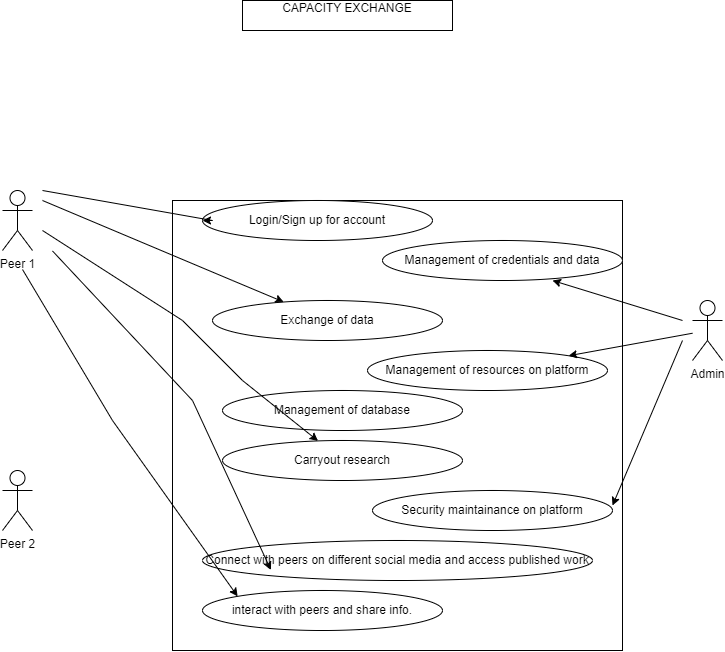

The diagram above was exported from draw.io. Its source (the exported page's mxGraphModel, read from the mxfile embedded in the PNG):
<mxGraphModel dx="955" dy="522" grid="1" gridSize="10" guides="1" tooltips="1" connect="1" arrows="1" fold="1" page="1" pageScale="1" pageWidth="850" pageHeight="1100" math="0" shadow="0">
  <root>
    <mxCell id="0" />
    <mxCell id="1" parent="0" />
    <object label="CAPACITY EXCHANGE&lt;br&gt;&amp;nbsp;" id="t4UQpszaldBBQvP8pC-E-1">
      <mxCell style="rounded=0;whiteSpace=wrap;html=1;" parent="1" vertex="1">
        <mxGeometry x="300" y="30" width="210" height="30" as="geometry" />
      </mxCell>
    </object>
    <mxCell id="t4UQpszaldBBQvP8pC-E-2" value="" style="whiteSpace=wrap;html=1;aspect=fixed;" parent="1" vertex="1">
      <mxGeometry x="230" y="230" width="450" height="450" as="geometry" />
    </mxCell>
    <mxCell id="t4UQpszaldBBQvP8pC-E-4" value="Peer 1&lt;br&gt;&lt;br&gt;" style="shape=umlActor;verticalLabelPosition=bottom;verticalAlign=top;html=1;outlineConnect=0;" parent="1" vertex="1">
      <mxGeometry x="60" y="220" width="30" height="60" as="geometry" />
    </mxCell>
    <mxCell id="t4UQpszaldBBQvP8pC-E-5" value="Peer 2&lt;br&gt;" style="shape=umlActor;verticalLabelPosition=bottom;verticalAlign=top;html=1;outlineConnect=0;" parent="1" vertex="1">
      <mxGeometry x="60" y="500" width="30" height="60" as="geometry" />
    </mxCell>
    <mxCell id="t4UQpszaldBBQvP8pC-E-11" value="Login/Sign up for account" style="ellipse;whiteSpace=wrap;html=1;" parent="1" vertex="1">
      <mxGeometry x="260" y="230" width="230" height="40" as="geometry" />
    </mxCell>
    <mxCell id="t4UQpszaldBBQvP8pC-E-14" value="Exchange of data" style="ellipse;whiteSpace=wrap;html=1;" parent="1" vertex="1">
      <mxGeometry x="270" y="330" width="230" height="40" as="geometry" />
    </mxCell>
    <mxCell id="t4UQpszaldBBQvP8pC-E-15" value="Management of database" style="ellipse;whiteSpace=wrap;html=1;" parent="1" vertex="1">
      <mxGeometry x="280" y="420" width="240" height="40" as="geometry" />
    </mxCell>
    <mxCell id="t4UQpszaldBBQvP8pC-E-17" value="Carryout research" style="ellipse;whiteSpace=wrap;html=1;" parent="1" vertex="1">
      <mxGeometry x="280" y="470" width="240" height="40" as="geometry" />
    </mxCell>
    <mxCell id="t4UQpszaldBBQvP8pC-E-18" value="Connect with peers on different social media and access published work" style="ellipse;whiteSpace=wrap;html=1;" parent="1" vertex="1">
      <mxGeometry x="260" y="570" width="390" height="40" as="geometry" />
    </mxCell>
    <mxCell id="t4UQpszaldBBQvP8pC-E-19" value="interact with peers and share info." style="ellipse;whiteSpace=wrap;html=1;" parent="1" vertex="1">
      <mxGeometry x="260" y="620" width="240" height="40" as="geometry" />
    </mxCell>
    <mxCell id="t4UQpszaldBBQvP8pC-E-20" value="Admin&lt;br&gt;" style="shape=umlActor;verticalLabelPosition=bottom;verticalAlign=top;html=1;outlineConnect=0;" parent="1" vertex="1">
      <mxGeometry x="750" y="330" width="30" height="60" as="geometry" />
    </mxCell>
    <mxCell id="t4UQpszaldBBQvP8pC-E-21" value="Management of credentials and data" style="ellipse;whiteSpace=wrap;html=1;" parent="1" vertex="1">
      <mxGeometry x="440" y="270" width="240" height="40" as="geometry" />
    </mxCell>
    <mxCell id="t4UQpszaldBBQvP8pC-E-22" value="Management of resources on platform" style="ellipse;whiteSpace=wrap;html=1;" parent="1" vertex="1">
      <mxGeometry x="425" y="380" width="240" height="40" as="geometry" />
    </mxCell>
    <mxCell id="t4UQpszaldBBQvP8pC-E-23" value="Security maintainance on platform" style="ellipse;whiteSpace=wrap;html=1;" parent="1" vertex="1">
      <mxGeometry x="430" y="520" width="240" height="40" as="geometry" />
    </mxCell>
    <mxCell id="t4UQpszaldBBQvP8pC-E-31" value="" style="endArrow=classic;html=1;rounded=0;" parent="1" target="t4UQpszaldBBQvP8pC-E-14" edge="1">
      <mxGeometry width="50" height="50" relative="1" as="geometry">
        <mxPoint x="100" y="230" as="sourcePoint" />
        <mxPoint x="400" y="310" as="targetPoint" />
        <Array as="points">
          <mxPoint x="290" y="310" />
        </Array>
      </mxGeometry>
    </mxCell>
    <mxCell id="t4UQpszaldBBQvP8pC-E-33" value="" style="endArrow=classic;html=1;rounded=0;" parent="1" target="t4UQpszaldBBQvP8pC-E-17" edge="1">
      <mxGeometry width="50" height="50" relative="1" as="geometry">
        <mxPoint x="100" y="260" as="sourcePoint" />
        <mxPoint x="341" y="362" as="targetPoint" />
        <Array as="points">
          <mxPoint x="240" y="350" />
          <mxPoint x="300" y="410" />
        </Array>
      </mxGeometry>
    </mxCell>
    <mxCell id="t4UQpszaldBBQvP8pC-E-35" value="" style="endArrow=classic;html=1;rounded=0;" parent="1" target="t4UQpszaldBBQvP8pC-E-11" edge="1">
      <mxGeometry width="50" height="50" relative="1" as="geometry">
        <mxPoint x="100" y="220" as="sourcePoint" />
        <mxPoint x="341" y="322" as="targetPoint" />
        <Array as="points">
          <mxPoint x="270" y="250" />
        </Array>
      </mxGeometry>
    </mxCell>
    <mxCell id="t4UQpszaldBBQvP8pC-E-36" value="" style="endArrow=classic;html=1;rounded=0;entryX=0.201;entryY=-0.024;entryDx=0;entryDy=0;entryPerimeter=0;" parent="1" edge="1">
      <mxGeometry width="50" height="50" relative="1" as="geometry">
        <mxPoint x="110" y="280.48" as="sourcePoint" />
        <mxPoint x="328.3899999999999" y="599.52" as="targetPoint" />
        <Array as="points">
          <mxPoint x="250" y="430" />
        </Array>
      </mxGeometry>
    </mxCell>
    <mxCell id="t4UQpszaldBBQvP8pC-E-37" value="" style="endArrow=classic;html=1;rounded=0;entryX=0;entryY=0;entryDx=0;entryDy=0;" parent="1" target="t4UQpszaldBBQvP8pC-E-19" edge="1">
      <mxGeometry width="50" height="50" relative="1" as="geometry">
        <mxPoint x="80" y="299" as="sourcePoint" />
        <mxPoint x="321" y="401" as="targetPoint" />
        <Array as="points">
          <mxPoint x="170" y="450" />
        </Array>
      </mxGeometry>
    </mxCell>
    <mxCell id="t4UQpszaldBBQvP8pC-E-39" value="" style="endArrow=classic;html=1;rounded=0;" parent="1" source="t4UQpszaldBBQvP8pC-E-20" target="t4UQpszaldBBQvP8pC-E-22" edge="1">
      <mxGeometry width="50" height="50" relative="1" as="geometry">
        <mxPoint x="690" y="480" as="sourcePoint" />
        <mxPoint x="740" y="430" as="targetPoint" />
      </mxGeometry>
    </mxCell>
    <mxCell id="t4UQpszaldBBQvP8pC-E-41" value="" style="endArrow=classic;html=1;rounded=0;" parent="1" edge="1">
      <mxGeometry width="50" height="50" relative="1" as="geometry">
        <mxPoint x="740" y="350" as="sourcePoint" />
        <mxPoint x="610" y="310" as="targetPoint" />
      </mxGeometry>
    </mxCell>
    <mxCell id="t4UQpszaldBBQvP8pC-E-42" value="" style="endArrow=classic;html=1;rounded=0;" parent="1" edge="1">
      <mxGeometry width="50" height="50" relative="1" as="geometry">
        <mxPoint x="740" y="370" as="sourcePoint" />
        <mxPoint x="670" y="535" as="targetPoint" />
        <Array as="points" />
      </mxGeometry>
    </mxCell>
  </root>
</mxGraphModel>